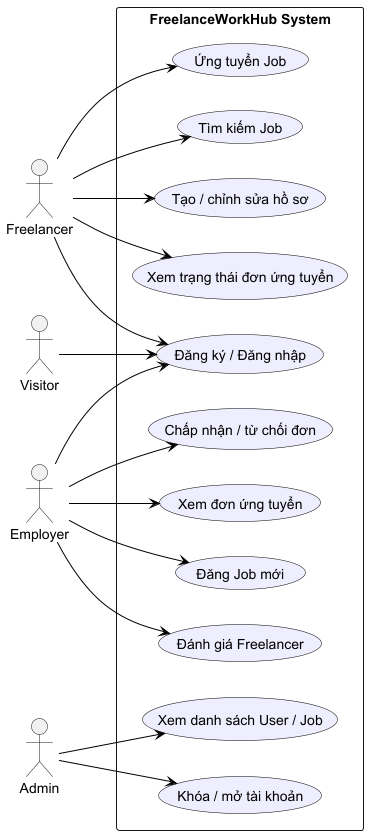

The diagram above was rendered by PlantUML. Its source (embedded in the PNG):
@startuml
left to right direction
skinparam packageStyle rectangle
skinparam usecase {
  BackgroundColor #EEF
  BorderColor Black
  ArrowColor Black
  ActorBorderColor Black
  ActorFontColor Black
  ActorBackgroundColor #DDD
}

actor Visitor
actor Freelancer
actor Employer
actor Admin

package "FreelanceWorkHub System" {

  ' --- Visitor ---
  usecase "Đăng ký / Đăng nhập" as UC_RegisterLogin

  ' --- Freelancer ---
  usecase "Tạo / chỉnh sửa hồ sơ" as UC_EditProfile
  usecase "Tìm kiếm Job" as UC_SearchJobs
  usecase "Ứng tuyển Job" as UC_ApplyJob
  usecase "Xem trạng thái đơn ứng tuyển" as UC_ViewApplicationStatus

  ' --- Employer ---
  usecase "Đăng Job mới" as UC_PostJob
  usecase "Xem đơn ứng tuyển" as UC_ViewApplications
  usecase "Chấp nhận / từ chối đơn" as UC_ApproveReject
  usecase "Đánh giá Freelancer" as UC_ReviewFreelancer

  ' --- Admin ---
  usecase "Xem danh sách User / Job" as UC_ViewAll
  usecase "Khóa / mở tài khoản" as UC_BlockUser

  ' Visitor
  Visitor --> UC_RegisterLogin

  ' Freelancer
  Freelancer --> UC_RegisterLogin
  Freelancer --> UC_EditProfile
  Freelancer --> UC_SearchJobs
  Freelancer --> UC_ApplyJob
  Freelancer --> UC_ViewApplicationStatus

  ' Employer
  Employer --> UC_RegisterLogin
  Employer --> UC_PostJob
  Employer --> UC_ViewApplications
  Employer --> UC_ApproveReject
  Employer --> UC_ReviewFreelancer

  ' Admin
  Admin --> UC_ViewAll
  Admin --> UC_BlockUser
}

@enduml